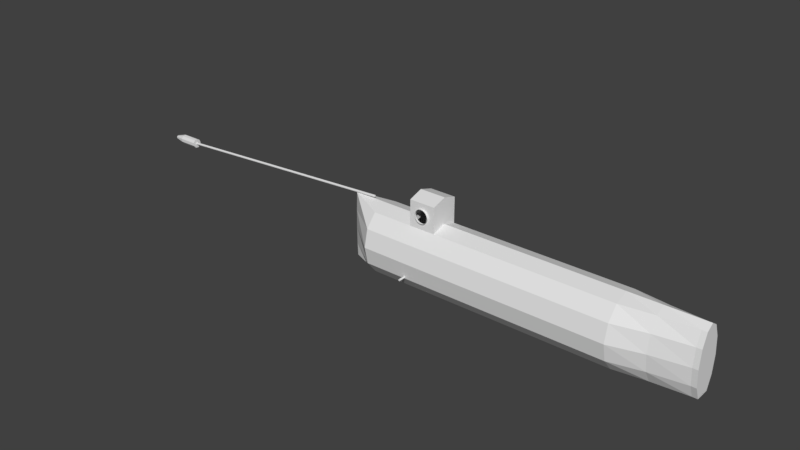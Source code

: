 # Source: hunley.blend  (saved by Blender 2.79.0; exported with 4.5.12 LTS)
import bpy
from mathutils import Matrix  # noqa: F401  (used for matrix-valued properties, if any)

bpy.ops.wm.read_factory_settings(use_empty=True)
scene = bpy.context.scene
scene.name = 'Scene'

# ---- collections
col_collection_1 = bpy.data.collections.new('Collection 1'); scene.collection.children.link(col_collection_1)
col_collection_2 = bpy.data.collections.new('Collection 2'); scene.collection.children.link(col_collection_2)
col_collection_3 = bpy.data.collections.new('Collection 3'); scene.collection.children.link(col_collection_3)
col_collection_4 = bpy.data.collections.new('Collection 4'); scene.collection.children.link(col_collection_4)
col_collection_5 = bpy.data.collections.new('Collection 5'); scene.collection.children.link(col_collection_5)
col_collection_6 = bpy.data.collections.new('Collection 6'); scene.collection.children.link(col_collection_6)
col_collection_6.hide_render = True
col_collection_6.hide_viewport = True

# ---- materials (node trees are filled in below, after node groups)
mat_material = bpy.data.materials.new('Material')
mat_material.alpha_threshold = 0.0
mat_material.use_transparent_shadow = False
mat_material.roughness = 0.5
mat_material.line_color = (0.0, 0.0, 0.0, 1.0)

# ---- material node trees

# ---- world
world_world = bpy.data.worlds.new('World'); scene.world = world_world
world_world.color = (0.05088, 0.05088, 0.05088)
world_world.use_sun_shadow = False
world_world.sun_shadow_jitter_overblur = 0.0
world_world.cycles.sampling_method = 'MANUAL'

# ---- meshes
me_cylinder_020 = bpy.data.meshes.new('Cylinder.020')
me_cylinder_020.from_pydata([(0.0, 1.0, -1.0), (-0.009905, 1.0, 11.45), (0.866, 0.5, -1.0), (0.8561, 0.5, 11.45), (0.866, -0.5, -1.0), (0.8561, -0.5, 11.45), (-8.742e-08, -1.0, -1.0), (-0.009905, -1.0, 11.45), (-0.866, -0.5, -1.0), (-0.8759, -0.5, 11.45), (-0.866, 0.5, -1.0), (-0.8759, 0.5, 11.45), (0.6305, 0.5, 12.43), (-0.01138, 1.0, 13.01), (0.6305, -0.5, 12.43), (-0.01138, -1.0, 13.01), (-0.6533, -0.5, 13.59), (-0.6533, 0.5, 13.59), (7.55, 0.5, 12.55), (6.908, 1.0, 13.13), (7.55, -0.5, 12.55), (6.908, -1.0, 13.13), (6.266, -0.5, 13.71), (6.266, 0.5, 13.71), (6.977, 0.5, 20.66), (6.513, 1.0, 19.93), (6.977, -0.5, 20.66), (6.513, -1.0, 19.93), (6.05, -0.5, 19.2), (6.05, 0.5, 19.2), (1.064, 0.4471, 20.32), (0.4415, 0.9964, 19.76), (0.9792, -0.5493, 20.33), (0.2722, -0.9964, 19.78), (-0.3503, -0.4471, 19.22), (-0.2656, 0.5493, 19.21), (0.8456, 0.4543, 26.01), (0.2646, 1.004, 26.61), (0.852, -0.542, 26.09), (0.2775, -0.9891, 26.78), (-0.3035, -0.4398, 27.38), (-0.3099, 0.5566, 27.29), (6.911, 0.4371, 26.38), (6.201, 0.9865, 26.82), (6.896, -0.5592, 26.46), (6.172, -1.006, 26.99), (5.463, -0.457, 27.43), (5.477, 0.5394, 27.35), (6.537, 0.6393, 34.65), (5.921, 0.8913, 33.91), (6.604, -0.3148, 34.94), (6.057, -1.017, 34.49), (5.441, -0.7649, 33.74), (5.373, 0.1892, 33.45), (1.531, 0.6614, 34.71), (0.7802, 0.9133, 34.1), (1.655, -0.2927, 34.99), (1.028, -0.9948, 34.65), (0.2774, -0.7429, 34.04), (0.1533, 0.2112, 33.77), (1.506, 0.3348, 40.74), (0.9211, 0.8669, 41.35), (1.476, -0.6645, 40.77), (0.8627, -1.132, 41.4), (0.2782, -0.5996, 42.01), (0.3074, 0.3997, 41.99)], [], [(0, 1, 3, 2), (2, 3, 5, 4), (4, 5, 7, 6), (6, 7, 9, 8), (9, 7, 15, 16), (8, 9, 11, 10), (10, 11, 1, 0), (0, 2, 4, 6, 8, 10), (17, 16, 22, 23), (5, 3, 12, 14), (11, 9, 16, 17), (3, 1, 13, 12), (7, 5, 14, 15), (1, 11, 17, 13), (22, 21, 27, 28), (15, 14, 20, 21), (12, 13, 19, 18), (13, 17, 23, 19), (16, 15, 21, 22), (14, 12, 18, 20), (27, 26, 32, 33), (20, 18, 24, 26), (23, 22, 28, 29), (21, 20, 26, 27), (18, 19, 25, 24), (19, 23, 29, 25), (32, 30, 36, 38), (24, 25, 31, 30), (25, 29, 35, 31), (28, 27, 33, 34), (26, 24, 30, 32), (29, 28, 34, 35), (36, 37, 43, 42), (35, 34, 40, 41), (33, 32, 38, 39), (30, 31, 37, 36), (31, 35, 41, 37), (34, 33, 39, 40), (47, 46, 52, 53), (37, 41, 47, 43), (40, 39, 45, 46), (38, 36, 42, 44), (41, 40, 46, 47), (39, 38, 44, 45), (49, 53, 59, 55), (45, 44, 50, 51), (42, 43, 49, 48), (43, 47, 53, 49), (46, 45, 51, 52), (44, 42, 48, 50), (59, 58, 64, 65), (52, 51, 57, 58), (50, 48, 54, 56), (53, 52, 58, 59), (51, 50, 56, 57), (48, 49, 55, 54), (60, 61, 65, 64, 63, 62), (57, 56, 62, 63), (54, 55, 61, 60), (55, 59, 65, 61), (58, 57, 63, 64), (56, 54, 60, 62)])
me_cylinder_020.use_remesh_preserve_volume = False
me_cylinder_020.use_remesh_preserve_attributes = False
me_cylinder_020.use_mirror_vertex_groups = False
me_cylinder_020.update()
me_cylinder_019 = bpy.data.meshes.new('Cylinder.019')
me_cylinder_019.from_pydata([(0.0, 1.0, -1.0), (0.0, 1.0, 1.0), (0.6428, 0.766, -1.0), (0.6428, 0.766, 1.0), (0.9848, 0.1736, -1.0), (0.9848, 0.1736, 1.0), (0.866, -0.5, -1.0), (0.866, -0.5, 1.0), (0.342, -0.9397, -1.0), (0.342, -0.9397, 1.0), (-0.342, -0.9397, -1.0), (-0.342, -0.9397, 1.0), (-0.866, -0.5, -1.0), (-0.866, -0.5, 1.0), (-0.9848, 0.1736, -1.0), (-0.9848, 0.1736, 1.0), (-0.6428, 0.766, -1.0), (-0.6428, 0.766, 1.0)], [], [(0, 1, 3, 2), (2, 3, 5, 4), (4, 5, 7, 6), (6, 7, 9, 8), (8, 9, 11, 10), (10, 11, 13, 12), (12, 13, 15, 14), (3, 1, 17, 15, 13, 11, 9, 7, 5), (14, 15, 17, 16), (16, 17, 1, 0), (0, 2, 4, 6, 8, 10, 12, 14, 16)])
me_cylinder_019.use_remesh_preserve_volume = False
me_cylinder_019.use_remesh_preserve_attributes = False
me_cylinder_019.use_mirror_vertex_groups = False
me_cylinder_019.update()
me_cylinder_018 = bpy.data.meshes.new('Cylinder.018')
me_cylinder_018.from_pydata([(0.0, 1.0, -1.0), (0.0, 1.0, 1.0), (0.342, 0.9397, -1.0), (0.342, 0.9397, 1.0), (0.6428, 0.766, -1.0), (0.6428, 0.766, 1.0), (0.866, 0.5, -1.0), (0.866, 0.5, 1.0), (0.9848, 0.1736, -1.0), (0.9848, 0.1736, 1.0), (0.9848, -0.1736, -1.0), (0.9848, -0.1736, 1.0), (0.866, -0.5, -1.0), (0.866, -0.5, 1.0), (0.6428, -0.766, -1.0), (0.6428, -0.766, 1.0), (0.342, -0.9397, -1.0), (0.342, -0.9397, 1.0), (1.51e-07, -1.0, -1.0), (1.51e-07, -1.0, 1.0), (-0.342, -0.9397, -1.0), (-0.342, -0.9397, 1.0), (-0.6428, -0.766, -1.0), (-0.6428, -0.766, 1.0), (-0.866, -0.5, -1.0), (-0.866, -0.5, 1.0), (-0.9848, -0.1736, -1.0), (-0.9848, -0.1736, 1.0), (-0.9848, 0.1736, -1.0), (-0.9848, 0.1736, 1.0), (-0.866, 0.5, -1.0), (-0.866, 0.5, 1.0), (-0.6428, 0.766, -1.0), (-0.6428, 0.766, 1.0), (-0.342, 0.9397, -1.0), (-0.342, 0.9397, 1.0), (0.411, 1.275, 1.046), (-0.05169, 1.356, 1.046), (0.8178, 1.04, 1.046), (1.12, 0.6801, 1.046), (1.28, 0.2387, 1.046), (1.28, -0.2311, 1.046), (1.12, -0.6726, 1.046), (0.8178, -1.032, 1.046), (0.411, -1.267, 1.046), (-0.05169, -1.349, 1.046), (-0.5143, -1.267, 1.046), (-0.9212, -1.032, 1.046), (-1.223, -0.6726, 1.046), (-1.384, -0.2311, 1.046), (-1.384, 0.2387, 1.046), (-1.223, 0.6801, 1.046), (-0.9212, 1.04, 1.046), (-0.5143, 1.275, 1.046), (0.3357, 1.068, 1.184), (-0.05169, 1.136, 1.184), (0.6764, 0.8715, 1.184), (0.9293, 0.5701, 1.184), (1.064, 0.2005, 1.184), (1.064, -0.1929, 1.184), (0.9293, -0.5626, 1.184), (0.6764, -0.864, 1.184), (0.3357, -1.061, 1.184), (-0.05169, -1.129, 1.184), (-0.4391, -1.061, 1.184), (-0.7798, -0.864, 1.184), (-1.033, -0.5626, 1.184), (-1.167, -0.1929, 1.184), (-1.167, 0.2005, 1.184), (-1.033, 0.5701, 1.184), (-0.7798, 0.8715, 1.184), (-0.4391, 1.068, 1.184), (0.2119, 0.728, 1.184), (-0.05169, 0.7745, 1.184), (0.4437, 0.5942, 1.184), (0.6158, 0.3891, 1.184), (0.7074, 0.1376, 1.184), (0.7074, -0.1301, 1.184), (0.6158, -0.3816, 1.184), (0.4437, -0.5867, 1.184), (0.2119, -0.7205, 1.184), (-0.05169, -0.767, 1.184), (-0.3153, -0.7205, 1.184), (-0.5471, -0.5867, 1.184), (-0.7192, -0.3816, 1.184), (-0.8107, -0.1301, 1.184), (-0.8107, 0.1376, 1.184), (-0.7192, 0.3891, 1.184), (-0.5471, 0.5942, 1.184), (-0.3153, 0.728, 1.184), (0.2119, 0.728, 1.125), (-0.05169, 0.7745, 1.125), (0.4437, 0.5942, 1.125), (0.6158, 0.3891, 1.125), (0.7074, 0.1376, 1.125), (0.7074, -0.1301, 1.125), (0.6158, -0.3816, 1.125), (0.4437, -0.5867, 1.125), (0.2119, -0.7205, 1.125), (-0.05169, -0.767, 1.125), (-0.3153, -0.7205, 1.125), (-0.5471, -0.5867, 1.125), (-0.7192, -0.3816, 1.125), (-0.8107, -0.1301, 1.125), (-0.8107, 0.1376, 1.125), (-0.7192, 0.3891, 1.125), (-0.5471, 0.5942, 1.125), (-0.3153, 0.728, 1.125)], [], [(0, 1, 3, 2), (2, 3, 5, 4), (4, 5, 7, 6), (6, 7, 9, 8), (8, 9, 11, 10), (10, 11, 13, 12), (12, 13, 15, 14), (14, 15, 17, 16), (16, 17, 19, 18), (18, 19, 21, 20), (20, 21, 23, 22), (22, 23, 25, 24), (24, 25, 27, 26), (26, 27, 29, 28), (28, 29, 31, 30), (30, 31, 33, 32), (13, 11, 41, 42), (32, 33, 35, 34), (34, 35, 1, 0), (0, 2, 4, 6, 8, 10, 12, 14, 16, 18, 20, 22, 24, 26, 28, 30, 32, 34), (51, 50, 68, 69), (23, 21, 46, 47), (33, 31, 51, 52), (9, 7, 39, 40), (19, 17, 44, 45), (29, 27, 49, 50), (5, 3, 36, 38), (15, 13, 42, 43), (25, 23, 47, 48), (35, 33, 52, 53), (11, 9, 40, 41), (21, 19, 45, 46), (31, 29, 50, 51), (7, 5, 38, 39), (17, 15, 43, 44), (3, 1, 37, 36), (27, 25, 48, 49), (1, 35, 53, 37), (70, 69, 87, 88), (44, 43, 61, 62), (36, 37, 55, 54), (52, 51, 69, 70), (45, 44, 62, 63), (38, 36, 54, 56), (53, 52, 70, 71), (46, 45, 63, 64), (39, 38, 56, 57), (37, 53, 71, 55), (47, 46, 64, 65), (40, 39, 57, 58), (48, 47, 65, 66), (41, 40, 58, 59), (49, 48, 66, 67), (42, 41, 59, 60), (50, 49, 67, 68), (43, 42, 60, 61), (89, 88, 106, 107), (63, 62, 80, 81), (56, 54, 72, 74), (71, 70, 88, 89), (64, 63, 81, 82), (57, 56, 74, 75), (55, 71, 89, 73), (65, 64, 82, 83), (58, 57, 75, 76), (66, 65, 83, 84), (59, 58, 76, 77), (67, 66, 84, 85), (60, 59, 77, 78), (68, 67, 85, 86), (61, 60, 78, 79), (69, 68, 86, 87), (62, 61, 79, 80), (54, 55, 73, 72), (90, 91, 107, 106, 105, 104, 103, 102, 101, 100, 99, 98, 97, 96, 95, 94, 93, 92), (82, 81, 99, 100), (75, 74, 92, 93), (73, 89, 107, 91), (83, 82, 100, 101), (76, 75, 93, 94), (84, 83, 101, 102), (77, 76, 94, 95), (85, 84, 102, 103), (78, 77, 95, 96), (86, 85, 103, 104), (79, 78, 96, 97), (87, 86, 104, 105), (80, 79, 97, 98), (72, 73, 91, 90), (88, 87, 105, 106), (81, 80, 98, 99), (74, 72, 90, 92)])
me_cylinder_018.use_remesh_preserve_volume = False
me_cylinder_018.use_remesh_preserve_attributes = False
me_cylinder_018.use_mirror_vertex_groups = False
me_cylinder_018.update()
me_cube_002 = bpy.data.meshes.new('Cube.002')
me_cube_002.from_pydata([(-1.0, -1.0, -1.0), (-1.0, -1.0, 1.0), (-1.0, 1.0, -1.0), (-1.0, 1.0, 1.0), (1.0, -1.0, -1.0), (1.0, -1.0, 1.0), (1.0, 1.0, -1.0), (1.0, 1.0, 1.0)], [], [(0, 1, 3, 2), (2, 3, 7, 6), (6, 7, 5, 4), (4, 5, 1, 0), (2, 6, 4, 0), (7, 3, 1, 5)])
me_cube_002.use_remesh_preserve_volume = False
me_cube_002.use_remesh_preserve_attributes = False
me_cube_002.use_mirror_vertex_groups = False
me_cube_002.update()
me_cylinder_016 = bpy.data.meshes.new('Cylinder.016')
me_cylinder_016.from_pydata([(0.0, 1.0, -1.0), (0.0, 1.0, 1.0), (0.6428, 0.766, -1.0), (0.6428, 0.766, 1.0), (0.9848, 0.1736, -1.0), (0.9848, 0.1736, 1.0), (0.866, -0.5, -1.0), (0.866, -0.5, 1.0), (0.342, -0.9397, -1.0), (0.342, -0.9397, 1.0), (-0.342, -0.9397, -1.0), (-0.342, -0.9397, 1.0), (-0.866, -0.5, -1.0), (-0.866, -0.5, 1.0), (-0.9848, 0.1736, -1.0), (-0.9848, 0.1736, 1.0), (-0.6428, 0.766, -1.0), (-0.6428, 0.766, 1.0), (-8.154e-05, 1.0, -3.586), (0.6427, 0.766, -3.586), (0.9847, 0.1737, -3.586), (0.8659, -0.5, -3.586), (0.3419, -0.9397, -3.586), (-0.3421, -0.9397, -3.586), (-0.8661, -0.5, -3.586), (-0.9849, 0.1737, -3.586), (-0.6429, 0.766, -3.586), (-8.136e-05, 3.978, -3.586), (2.557, 3.048, -3.586), (3.918, 0.6908, -3.586), (3.445, -1.989, -3.586), (1.361, -3.738, -3.586), (-1.361, -3.738, -3.586), (-3.445, -1.989, -3.586), (-3.918, 0.6908, -3.586), (-2.557, 3.048, -3.586), (0.03624, 5.533, -3.98), (2.593, 4.602, -3.98), (3.954, 2.245, -3.98), (3.482, -0.4347, -3.98), (1.397, -2.184, -3.98), (-1.324, -2.184, -3.98), (-3.409, -0.4347, -3.98), (-3.882, 2.245, -3.98), (-2.521, 4.602, -3.98), (0.03622, 3.155, -4.187), (1.065, 2.78, -4.187), (1.612, 1.832, -4.187), (1.422, 0.7544, -4.187), (0.5835, 0.05088, -4.187), (-0.511, 0.05088, -4.187), (-1.349, 0.7544, -4.187), (-1.54, 1.832, -4.187), (-0.9923, 2.78, -4.187)], [], [(0, 1, 3, 2), (2, 3, 5, 4), (4, 5, 7, 6), (6, 7, 9, 8), (8, 9, 11, 10), (10, 11, 13, 12), (12, 13, 15, 14), (3, 1, 17, 15, 13, 11, 9, 7, 5), (14, 15, 17, 16), (16, 17, 1, 0), (10, 12, 24, 23), (24, 25, 34, 33), (8, 10, 23, 22), (6, 8, 22, 21), (0, 2, 19, 18), (4, 6, 21, 20), (2, 4, 20, 19), (16, 0, 18, 26), (14, 16, 26, 25), (12, 14, 25, 24), (32, 33, 42, 41), (21, 22, 31, 30), (18, 19, 28, 27), (25, 26, 35, 34), (22, 23, 32, 31), (19, 20, 29, 28), (26, 18, 27, 35), (23, 24, 33, 32), (20, 21, 30, 29), (40, 41, 50, 49), (29, 30, 39, 38), (33, 34, 43, 42), (30, 31, 40, 39), (27, 28, 37, 36), (34, 35, 44, 43), (31, 32, 41, 40), (28, 29, 38, 37), (35, 27, 36, 44), (45, 46, 47, 48, 49, 50, 51, 52, 53), (37, 38, 47, 46), (44, 36, 45, 53), (41, 42, 51, 50), (38, 39, 48, 47), (42, 43, 52, 51), (39, 40, 49, 48), (36, 37, 46, 45), (43, 44, 53, 52)])
me_cylinder_016.use_remesh_preserve_volume = False
me_cylinder_016.use_remesh_preserve_attributes = False
me_cylinder_016.use_mirror_vertex_groups = False
me_cylinder_016.update()
me_cylinder_007 = bpy.data.meshes.new('Cylinder.007')
me_cylinder_007.from_pydata([(0.0, 1.0, -1.0), (0.0, 1.0, 13.67), (0.5, 0.866, -1.0), (0.5, 0.866, 13.67), (0.866, 0.5, -1.0), (0.866, 0.5, 13.67), (1.0, -4.371e-08, -1.0), (1.0, -4.371e-08, 13.67), (0.866, -0.5, -1.0), (0.866, -0.5, 13.67), (0.5, -0.866, -1.0), (0.5, -0.866, 13.67), (1.51e-07, -1.0, -1.0), (1.51e-07, -1.0, 13.67), (-0.5, -0.866, -1.0), (-0.5, -0.866, 13.67), (-0.866, -0.5, -1.0), (-0.866, -0.5, 13.67), (-1.0, -4.649e-07, -1.0), (-1.0, -4.649e-07, 13.67), (-0.866, 0.5, -1.0), (-0.866, 0.5, 13.67), (-0.5, 0.866, -1.0), (-0.5, 0.866, 13.67), (0.3505, 0.6071, 14.01), (-5.385e-09, 0.701, 14.01), (0.6071, 0.3505, 14.01), (0.701, -7.343e-08, 14.01), (0.6071, -0.3505, 14.01), (0.3505, -0.6071, 14.01), (1.005e-07, -0.701, 14.01), (-0.3505, -0.6071, 14.01), (-0.6071, -0.3505, 14.01), (-0.701, -3.687e-07, 14.01), (-0.6071, 0.3505, 14.01), (-0.3505, 0.6071, 14.01), (0.3505, 0.6071, 26.98), (-4.315e-06, 0.701, 26.98), (0.6071, 0.3505, 26.98), (0.701, -7.343e-08, 26.98), (0.6071, -0.3505, 26.98), (0.3505, -0.6071, 26.98), (-4.209e-06, -0.701, 26.98), (-0.3505, -0.6071, 26.98), (-0.6071, -0.3505, 26.98), (-0.701, -3.687e-07, 26.98), (-0.6071, 0.3505, 26.98), (-0.3505, 0.6071, 26.98)], [], [(0, 1, 3, 2), (2, 3, 5, 4), (4, 5, 7, 6), (6, 7, 9, 8), (8, 9, 11, 10), (10, 11, 13, 12), (12, 13, 15, 14), (14, 15, 17, 16), (16, 17, 19, 18), (18, 19, 21, 20), (19, 17, 32, 33), (20, 21, 23, 22), (22, 23, 1, 0), (0, 2, 4, 6, 8, 10, 12, 14, 16, 18, 20, 22), (32, 31, 43, 44), (17, 15, 31, 32), (15, 13, 30, 31), (13, 11, 29, 30), (11, 9, 28, 29), (9, 7, 27, 28), (1, 23, 35, 25), (3, 1, 25, 24), (7, 5, 26, 27), (23, 21, 34, 35), (5, 3, 24, 26), (21, 19, 33, 34), (36, 37, 47, 46, 45, 44, 43, 42, 41, 40, 39, 38), (29, 28, 40, 41), (25, 35, 47, 37), (26, 24, 36, 38), (33, 32, 44, 45), (30, 29, 41, 42), (27, 26, 38, 39), (34, 33, 45, 46), (31, 30, 42, 43), (28, 27, 39, 40), (35, 34, 46, 47), (24, 25, 37, 36)])
me_cylinder_007.use_remesh_preserve_volume = False
me_cylinder_007.use_remesh_preserve_attributes = False
me_cylinder_007.use_mirror_vertex_groups = False
me_cylinder_007.update()
me_cylinder_006 = bpy.data.meshes.new('Cylinder.006')
me_cylinder_006.from_pydata([(0.0, 1.0, -1.0), (0.0, 1.0, 1.0), (0.5, 0.866, -1.0), (0.5, 0.866, 1.0), (0.866, 0.5, -1.0), (0.866, 0.5, 1.0), (1.0, -4.371e-08, -1.0), (1.0, -4.371e-08, 1.0), (0.866, -0.5, -1.0), (0.866, -0.5, 1.0), (0.5, -0.866, -1.0), (0.5, -0.866, 1.0), (1.51e-07, -1.0, -1.0), (1.51e-07, -1.0, 1.0), (-0.5, -0.866, -1.0), (-0.5, -0.866, 1.0), (-0.866, -0.5, -1.0), (-0.866, -0.5, 1.0), (-1.0, -4.649e-07, -1.0), (-1.0, -4.649e-07, 1.0), (-0.866, 0.5, -1.0), (-0.866, 0.5, 1.0), (-0.5, 0.866, -1.0), (-0.5, 0.866, 1.0)], [], [(0, 1, 3, 2), (2, 3, 5, 4), (4, 5, 7, 6), (6, 7, 9, 8), (8, 9, 11, 10), (10, 11, 13, 12), (12, 13, 15, 14), (14, 15, 17, 16), (16, 17, 19, 18), (18, 19, 21, 20), (3, 1, 23, 21, 19, 17, 15, 13, 11, 9, 7, 5), (20, 21, 23, 22), (22, 23, 1, 0), (0, 2, 4, 6, 8, 10, 12, 14, 16, 18, 20, 22)])
me_cylinder_006.use_remesh_preserve_volume = False
me_cylinder_006.use_remesh_preserve_attributes = False
me_cylinder_006.use_mirror_vertex_groups = False
me_cylinder_006.update()
me_cylinder_004 = bpy.data.meshes.new('Cylinder.004')
me_cylinder_004.from_pydata([(0.0, 1.0, -1.0), (0.0, 1.0, 1.077), (0.5, 0.866, -1.0), (0.5, 0.866, 1.077), (0.866, 0.5, -1.0), (0.866, 0.5, 1.077), (1.0, -4.371e-08, -1.0), (1.0, -4.371e-08, 1.077), (0.866, -0.5, -1.0), (0.866, -0.5, 1.077), (0.5, -0.866, -1.0), (0.5, -0.866, 1.077), (1.51e-07, -1.0, -1.0), (1.51e-07, -1.0, 1.077), (-0.5, -0.866, -1.0), (-0.5, -0.866, 1.077), (-0.866, -0.5, -1.0), (-0.866, -0.5, 1.077), (-1.0, -4.649e-07, -1.0), (-1.0, -4.649e-07, 1.077), (-0.866, 0.5, -1.0), (-0.866, 0.5, 1.077), (-0.5, 0.866, -1.0), (-0.5, 0.866, 1.077), (0.5, 0.866, 1.197), (1.449e-06, 1.0, 1.197), (0.866, 0.5, 1.197), (1.0, -4.371e-08, 1.197), (0.866, -0.5, 1.197), (0.5, -0.866, 1.197), (1.6e-06, -1.0, 1.197), (-0.5, -0.866, 1.197), (-0.866, -0.5, 1.197), (-1.0, -4.649e-07, 1.197), (-0.866, 0.5, 1.197), (-0.5, 0.866, 1.197), (1.6e-06, -3.918, 1.077), (0.5, -3.917, 1.077), (-0.5, -3.917, 1.077), (3.049e-06, -3.918, 1.197), (0.5, -3.917, 1.197), (-0.5, -3.917, 1.197), (0.5, 3.911, 1.077), (-1.449e-06, 3.899, 1.077), (-0.5, 3.911, 1.077), (0.5, 3.911, 1.197), (0.0, 3.899, 1.197), (-0.5, 3.911, 1.197)], [], [(0, 1, 3, 2), (2, 3, 5, 4), (4, 5, 7, 6), (6, 7, 9, 8), (8, 9, 11, 10), (10, 11, 13, 12), (12, 13, 15, 14), (14, 15, 17, 16), (16, 17, 19, 18), (18, 19, 21, 20), (19, 17, 32, 33), (20, 21, 23, 22), (22, 23, 1, 0), (0, 2, 4, 6, 8, 10, 12, 14, 16, 18, 20, 22), (24, 25, 35, 34, 33, 32, 31, 30, 29, 28, 27, 26), (17, 15, 31, 32), (30, 31, 41, 39), (15, 13, 36, 38), (11, 9, 28, 29), (9, 7, 27, 28), (1, 23, 44, 43), (24, 3, 42, 45), (7, 5, 26, 27), (23, 21, 34, 35), (5, 3, 24, 26), (21, 19, 33, 34), (38, 36, 39, 41), (36, 37, 40, 39), (11, 29, 40, 37), (29, 30, 39, 40), (31, 15, 38, 41), (13, 11, 37, 36), (43, 44, 47, 46), (42, 43, 46, 45), (23, 35, 47, 44), (25, 24, 45, 46), (35, 25, 46, 47), (3, 1, 43, 42)])
me_cylinder_004.use_remesh_preserve_volume = False
me_cylinder_004.use_remesh_preserve_attributes = False
me_cylinder_004.use_mirror_vertex_groups = False
me_cylinder_004.update()
me_cylinder_001 = bpy.data.meshes.new('Cylinder.001')
me_cylinder_001.from_pydata([(0.0, 1.0, -1.0), (0.0, 1.0, 1.0), (0.5, 0.866, -1.0), (0.5, 0.866, 1.0), (0.866, 0.5, -1.0), (0.866, 0.5, 1.0), (1.0, -4.371e-08, -1.0), (1.0, -4.371e-08, 1.0), (0.866, -0.5, -1.0), (0.866, -0.5, 1.0), (0.5, -0.866, -1.0), (0.5, -0.866, 1.0), (1.51e-07, -1.0, -1.0), (1.51e-07, -1.0, 1.0), (-0.5, -0.866, -1.0), (-0.5, -0.866, 1.0), (-0.866, -0.5, -1.0), (-0.866, -0.5, 1.0), (-1.0, -4.649e-07, -1.0), (-1.0, -4.649e-07, 1.0), (-0.866, 0.5, -1.0), (-0.866, 0.5, 1.0), (-0.5, 0.866, -1.0), (-0.5, 0.866, 1.0)], [], [(0, 1, 3, 2), (2, 3, 5, 4), (4, 5, 7, 6), (6, 7, 9, 8), (8, 9, 11, 10), (10, 11, 13, 12), (12, 13, 15, 14), (14, 15, 17, 16), (16, 17, 19, 18), (18, 19, 21, 20), (3, 1, 23, 21, 19, 17, 15, 13, 11, 9, 7, 5), (20, 21, 23, 22), (22, 23, 1, 0), (0, 2, 4, 6, 8, 10, 12, 14, 16, 18, 20, 22)])
me_cylinder_001.use_remesh_preserve_volume = False
me_cylinder_001.use_remesh_preserve_attributes = False
me_cylinder_001.use_mirror_vertex_groups = False
me_cylinder_001.update()
me_cylinder = bpy.data.meshes.new('Cylinder')
me_cylinder.from_pydata([(0.1466, 0.9476, 34.7), (0.1466, 0.9476, 36.7), (0.5, 0.866, -1.0), (0.6466, 0.8137, 36.7), (0.866, 0.5, -1.0), (1.013, 0.4476, 36.7), (1.0, -4.371e-08, -1.0), (1.147, -0.05235, 36.7), (0.866, -0.5, -1.0), (1.013, -0.5524, 36.7), (0.5, -0.866, -1.0), (0.6466, -0.9184, 36.7), (1.51e-07, -1.0, -1.0), (0.1466, -1.052, 36.7), (-0.5, -0.866, -1.0), (-0.3534, -0.9184, 36.7), (-0.866, -0.5, -1.0), (-0.7194, -0.5524, 36.7), (-1.0, -4.649e-07, -1.0), (-0.8534, -0.05235, 36.7), (-0.7194, 0.4476, 34.7), (-0.7194, 0.4476, 36.7), (-0.3534, 0.8137, 34.7), (-0.3534, 0.8137, 36.7)], [], [(0, 1, 3, 2), (2, 3, 5, 4), (4, 5, 7, 6), (6, 7, 9, 8), (8, 9, 11, 10), (10, 11, 13, 12), (12, 13, 15, 14), (14, 15, 17, 16), (16, 17, 19, 18), (18, 19, 21, 20), (3, 1, 23, 21, 19, 17, 15, 13, 11, 9, 7, 5), (20, 21, 23, 22), (22, 23, 1, 0), (0, 2, 4, 6, 8, 10, 12, 14, 16, 18, 20, 22)])
me_cylinder.use_remesh_preserve_volume = False
me_cylinder.use_remesh_preserve_attributes = False
me_cylinder.use_mirror_vertex_groups = False
me_cylinder.update()
me_cube = bpy.data.meshes.new('Cube')
me_cube.from_pydata([(1.275, 0.9846, -0.8116), (1.275, -1.015, -0.8116), (-0.7255, -1.015, -0.8116), (-0.7255, 0.9846, -0.8116), (1.275, 0.9846, 1.188), (1.275, -1.015, 1.188), (-0.7255, -1.015, 1.188), (-0.7255, 0.9846, 1.188), (1.275, 2.113, -0.8116), (-0.7255, 2.113, -0.8116), (1.275, 2.113, 0.107), (-0.7255, 2.113, 0.107), (1.289, -2.13, -0.8116), (-0.7255, -2.13, -0.8116), (1.289, -2.13, 0.1334), (-0.7255, -2.13, 0.1334)], [], [(0, 1, 2, 3), (4, 7, 6, 5), (0, 4, 5, 1), (2, 1, 12, 13), (2, 6, 7, 3), (7, 4, 10, 11), (10, 8, 9, 11), (3, 7, 11, 9), (0, 3, 9, 8), (4, 0, 8, 10), (12, 14, 15, 13), (5, 6, 15, 14), (6, 2, 13, 15), (1, 5, 14, 12)])
me_cube.materials.append(mat_material)
me_cube.use_remesh_preserve_volume = False
me_cube.use_remesh_preserve_attributes = False
me_cube.use_mirror_vertex_groups = False
me_cube.update()
me_cylinder_002 = bpy.data.meshes.new('Cylinder.002')
me_cylinder_002.from_pydata([(0.0, 1.0, -1.0), (0.0, 1.0, 1.0), (0.5, 0.866, -1.0), (0.5, 0.866, 1.0), (0.866, 0.5, -1.0), (0.866, 0.5, 1.0), (1.0, -4.371e-08, -1.0), (1.0, -4.371e-08, 1.0), (0.866, -0.5, -1.0), (0.866, -0.5, 1.0), (0.5, -0.866, -1.0), (0.5, -0.866, 1.0), (1.51e-07, -1.0, -1.0), (1.51e-07, -1.0, 1.0), (-0.5, -0.866, -1.0), (-0.5, -0.866, 1.0), (-0.866, -0.5, -1.0), (-0.866, -0.5, 1.0), (-1.0, -4.649e-07, -1.0), (-1.0, -4.649e-07, 1.0), (-0.866, 0.5, -1.0), (-0.866, 0.5, 1.0), (-0.5, 0.866, -1.0), (-0.5, 0.866, 1.0), (0.8327, 1.199, -1.0), (0.8327, 1.199, 1.0), (1.199, 0.8327, 1.0), (1.199, 0.8327, -1.0), (1.455, -0.1218, -1.0), (1.455, -0.1218, 1.0), (1.321, -0.6218, 1.0), (1.321, -0.6218, -1.0), (0.6218, -1.321, -1.0), (0.6218, -1.321, 1.0), (0.1218, -1.455, 1.0), (0.1218, -1.455, -1.0), (-0.8327, -1.199, -1.0), (-0.8327, -1.199, 1.0), (-1.199, -0.8327, 1.0), (-1.199, -0.8327, -1.0), (-1.455, 0.1218, -1.0), (-1.455, 0.1218, 1.0), (-1.321, 0.6218, 1.0), (-1.321, 0.6218, -1.0), (-0.6218, 1.321, -1.0), (-0.6218, 1.321, 1.0), (-0.1218, 1.455, 1.0), (-0.1218, 1.455, -1.0)], [], [(0, 1, 3, 2), (4, 5, 7, 6), (8, 9, 11, 10), (12, 13, 15, 14), (16, 17, 19, 18), (3, 1, 23, 21, 19, 17, 15, 13, 11, 9, 7, 5), (20, 21, 23, 22), (0, 2, 4, 6, 8, 10, 12, 14, 16, 18, 20, 22), (24, 25, 26, 27), (3, 25, 24, 2), (5, 26, 25, 3), (4, 27, 26, 5), (2, 24, 27, 4), (28, 29, 30, 31), (7, 29, 28, 6), (9, 30, 29, 7), (8, 31, 30, 9), (6, 28, 31, 8), (32, 33, 34, 35), (11, 33, 32, 10), (13, 34, 33, 11), (12, 35, 34, 13), (10, 32, 35, 12), (36, 37, 38, 39), (15, 37, 36, 14), (17, 38, 37, 15), (16, 39, 38, 17), (14, 36, 39, 16), (40, 41, 42, 43), (19, 41, 40, 18), (21, 42, 41, 19), (20, 43, 42, 21), (18, 40, 43, 20), (44, 45, 46, 47), (23, 45, 44, 22), (1, 46, 45, 23), (0, 47, 46, 1), (22, 44, 47, 0)])
me_cylinder_002.use_remesh_preserve_volume = False
me_cylinder_002.use_remesh_preserve_attributes = False
me_cylinder_002.use_mirror_vertex_groups = False
me_cylinder_002.update()
me_cylinder_003 = bpy.data.meshes.new('Cylinder.003')
me_cylinder_003.from_pydata([(0.0, 1.0, -1.0), (0.0, 1.0, 1.0), (0.5, 0.866, -1.0), (0.5, 0.866, 1.0), (0.866, 0.5, -1.0), (0.866, 0.5, 1.0), (1.0, -4.371e-08, -1.0), (1.0, -4.371e-08, 1.0), (0.866, -0.5, -1.0), (0.866, -0.5, 1.0), (0.5, -0.866, -1.0), (0.5, -0.866, 1.0), (1.51e-07, -1.0, -1.0), (1.51e-07, -1.0, 1.0), (-0.5, -0.866, -1.0), (-0.5, -0.866, 1.0), (-0.866, -0.5, -1.0), (-0.866, -0.5, 1.0), (-1.0, -4.649e-07, -1.0), (-1.0, -4.649e-07, 1.0), (-0.866, 0.5, -1.0), (-0.866, 0.5, 1.0), (-0.5, 0.866, -1.0), (-0.5, 0.866, 1.0)], [], [(0, 1, 3, 2), (2, 3, 5, 4), (4, 5, 7, 6), (6, 7, 9, 8), (8, 9, 11, 10), (10, 11, 13, 12), (12, 13, 15, 14), (14, 15, 17, 16), (16, 17, 19, 18), (18, 19, 21, 20), (3, 1, 23, 21, 19, 17, 15, 13, 11, 9, 7, 5), (20, 21, 23, 22), (22, 23, 1, 0), (0, 2, 4, 6, 8, 10, 12, 14, 16, 18, 20, 22)])
me_cylinder_003.use_remesh_preserve_volume = False
me_cylinder_003.use_remesh_preserve_attributes = False
me_cylinder_003.use_mirror_vertex_groups = False
me_cylinder_003.update()
me_cylinder_005 = bpy.data.meshes.new('Cylinder.005')
me_cylinder_005.from_pydata([(0.0, 1.0, -1.0), (0.0, 1.0, 1.0), (0.5, 0.866, -1.0), (0.5, 0.866, 1.0), (0.866, 0.5, -1.0), (0.866, 0.5, 1.0), (1.0, -4.371e-08, -1.0), (1.0, -4.371e-08, 1.0), (0.866, -0.5, -1.0), (0.866, -0.5, 1.0), (0.5, -0.866, -1.0), (0.5, -0.866, 1.0), (1.51e-07, -1.0, -1.0), (1.51e-07, -1.0, 1.0), (-0.5, -0.866, -1.0), (-0.5, -0.866, 1.0), (-0.866, -0.5, -1.0), (-0.866, -0.5, 1.0), (-1.0, -4.649e-07, -1.0), (-1.0, -4.649e-07, 1.0), (-0.866, 0.5, -1.0), (-0.866, 0.5, 1.0), (-0.5, 0.866, -1.0), (-0.5, 0.866, 1.0), (-7.501e-09, 0.2449, -1.0), (0.1225, 0.2121, -1.0), (0.2121, 0.1225, -1.0), (0.2449, -1.157e-07, -1.0), (0.2121, -0.1225, -1.0), (0.1225, -0.2121, -1.0), (2.948e-08, -0.2449, -1.0), (-0.1225, -0.2121, -1.0), (-0.2121, -0.1225, -1.0), (-0.2449, -2.189e-07, -1.0), (-0.2121, 0.1225, -1.0), (-0.1225, 0.2121, -1.0), (0.006238, 0.2488, -4.619), (0.1287, 0.216, -4.619), (0.2183, 0.1264, -4.619), (0.2512, 0.003914, -4.619), (0.2183, -0.1185, -4.619), (0.1287, -0.2082, -4.619), (0.006238, -0.241, -4.619), (-0.1162, -0.2082, -4.619), (-0.2059, -0.1185, -4.619), (-0.2387, 0.003914, -4.619), (-0.2059, 0.1264, -4.619), (-0.1162, 0.216, -4.619), (-0.001323, 0.1444, -6.905), (0.1237, 0.1336, -6.813), (0.2215, 0.08184, -6.505), (0.266, 0.00287, -6.062), (0.2453, -0.08211, -5.604), (0.1648, -0.1503, -5.253), (0.04617, -0.1835, -5.103), (-0.07881, -0.1727, -5.194), (-0.1767, -0.1209, -5.503), (-0.2212, -0.04196, -5.945), (-0.2004, 0.04302, -6.404), (-0.1199, 0.1112, -6.755), (0.01706, -2.467, -7.335), (0.1423, -2.459, -7.246), (0.2425, -2.461, -6.858), (0.2908, -2.473, -6.275), (0.2742, -2.491, -5.654), (0.1972, -2.51, -5.16), (0.08042, -2.526, -4.927), (-0.04483, -2.534, -5.016), (-0.145, -2.532, -5.404), (-0.1933, -2.521, -5.987), (-0.1767, -2.503, -6.608), (-0.09971, -2.483, -7.102), (0.07856, -2.556, -7.42), (0.1994, -2.594, -7.379), (0.2861, -2.676, -7.171), (0.3156, -2.782, -6.851), (0.2798, -2.882, -6.505), (0.1885, -2.949, -6.225), (0.06598, -2.967, -6.087), (-0.05482, -2.929, -6.127), (-0.1416, -2.847, -6.335), (-0.171, -2.741, -6.655), (-0.1353, -2.641, -7.002), (-0.04393, -2.574, -7.281), (0.07903, -2.527, -10.0), (0.1783, -2.575, -10.01), (0.2403, -2.666, -10.01), (0.2485, -2.776, -10.0), (0.2006, -2.875, -9.986), (0.1094, -2.937, -9.965), (-0.0004883, -2.945, -9.947), (-0.09977, -2.897, -9.935), (-0.1618, -2.806, -9.934), (-0.17, -2.696, -9.944), (-0.122, -2.597, -9.961), (-0.03091, -2.535, -9.982), (0.09019, -2.468, -10.01), (0.2173, -2.53, -10.02), (0.2968, -2.646, -10.02), (0.3072, -2.787, -10.01), (0.2459, -2.914, -9.989), (0.1292, -2.994, -9.963), (-0.01165, -3.004, -9.939), (-0.1388, -2.943, -9.925), (-0.2183, -2.826, -9.924), (-0.2287, -2.685, -9.936), (-0.1673, -2.558, -9.958), (-0.05061, -2.479, -9.984), (0.05019, -2.434, -16.0), (0.1773, -2.495, -16.02), (0.2568, -2.612, -16.02), (0.2672, -2.753, -16.01), (0.2059, -2.88, -15.99), (0.08915, -2.959, -15.96), (-0.05165, -2.97, -15.94), (-0.1788, -2.908, -15.92), (-0.2583, -2.791, -15.92), (-0.2687, -2.65, -15.93), (-0.2073, -2.523, -15.95), (-0.09061, -2.444, -15.98)], [], [(0, 1, 3, 2), (2, 3, 5, 4), (4, 5, 7, 6), (6, 7, 9, 8), (8, 9, 11, 10), (10, 11, 13, 12), (12, 13, 15, 14), (14, 15, 17, 16), (16, 17, 19, 18), (18, 19, 21, 20), (3, 1, 23, 21, 19, 17, 15, 13, 11, 9, 7, 5), (20, 21, 23, 22), (22, 23, 1, 0), (10, 12, 30, 29), (31, 32, 44, 43), (8, 10, 29, 28), (6, 8, 28, 27), (22, 0, 24, 35), (0, 2, 25, 24), (4, 6, 27, 26), (20, 22, 35, 34), (2, 4, 26, 25), (18, 20, 34, 33), (16, 18, 33, 32), (14, 16, 32, 31), (12, 14, 31, 30), (36, 37, 49, 48), (28, 29, 41, 40), (35, 24, 36, 47), (25, 26, 38, 37), (32, 33, 45, 44), (29, 30, 42, 41), (26, 27, 39, 38), (33, 34, 46, 45), (30, 31, 43, 42), (27, 28, 40, 39), (34, 35, 47, 46), (24, 25, 37, 36), (58, 59, 71, 70), (43, 44, 56, 55), (40, 41, 53, 52), (47, 36, 48, 59), (37, 38, 50, 49), (44, 45, 57, 56), (41, 42, 54, 53), (38, 39, 51, 50), (45, 46, 58, 57), (42, 43, 55, 54), (39, 40, 52, 51), (46, 47, 59, 58), (63, 64, 76, 75), (48, 49, 61, 60), (55, 56, 68, 67), (52, 53, 65, 64), (59, 48, 60, 71), (49, 50, 62, 61), (56, 57, 69, 68), (53, 54, 66, 65), (50, 51, 63, 62), (57, 58, 70, 69), (54, 55, 67, 66), (51, 52, 64, 63), (75, 76, 88, 87), (70, 71, 83, 82), (60, 61, 73, 72), (67, 68, 80, 79), (64, 65, 77, 76), (71, 60, 72, 83), (61, 62, 74, 73), (68, 69, 81, 80), (65, 66, 78, 77), (62, 63, 75, 74), (69, 70, 82, 81), (66, 67, 79, 78), (90, 91, 103, 102), (82, 83, 95, 94), (72, 73, 85, 84), (79, 80, 92, 91), (76, 77, 89, 88), (83, 72, 84, 95), (73, 74, 86, 85), (80, 81, 93, 92), (77, 78, 90, 89), (74, 75, 87, 86), (81, 82, 94, 93), (78, 79, 91, 90), (102, 103, 115, 114), (87, 88, 100, 99), (94, 95, 107, 106), (84, 85, 97, 96), (91, 92, 104, 103), (88, 89, 101, 100), (95, 84, 96, 107), (85, 86, 98, 97), (92, 93, 105, 104), (89, 90, 102, 101), (86, 87, 99, 98), (93, 94, 106, 105), (108, 109, 110, 111, 112, 113, 114, 115, 116, 117, 118, 119), (99, 100, 112, 111), (106, 107, 119, 118), (96, 97, 109, 108), (103, 104, 116, 115), (100, 101, 113, 112), (107, 96, 108, 119), (97, 98, 110, 109), (104, 105, 117, 116), (101, 102, 114, 113), (98, 99, 111, 110), (105, 106, 118, 117)])
me_cylinder_005.use_remesh_preserve_volume = False
me_cylinder_005.use_remesh_preserve_attributes = False
me_cylinder_005.use_mirror_vertex_groups = False
me_cylinder_005.update()
me_cube_001 = bpy.data.meshes.new('Cube.001')
me_cube_001.from_pydata([(-1.0, -1.0, -1.0), (-1.0, -1.0, 1.0), (-1.0, 1.0, -1.0), (-1.0, 1.0, 1.0), (15.87, -1.0, -1.0), (15.87, -1.0, 1.0), (15.87, 1.0, -1.0), (15.87, 1.0, 1.0), (-1.0, -1.792, 1.0), (-1.0, 1.792, 1.0), (15.87, 1.792, 1.0), (15.87, -1.792, 1.0), (-1.0, -1.792, 1.482), (-1.0, 1.792, 1.482), (15.87, 1.792, 1.482), (15.87, -1.792, 1.482), (91.31, 1.0, 1.0), (91.31, 1.0, -1.0), (91.31, -1.0, -1.0), (91.31, -1.0, 1.0), (91.31, 1.792, 1.0), (91.31, -1.792, 1.0), (91.31, 1.792, 1.482), (91.31, -1.792, 1.482)], [], [(0, 1, 3, 2), (2, 3, 7, 6), (5, 4, 18, 19), (4, 5, 1, 0), (2, 6, 4, 0), (3, 1, 8, 9), (8, 11, 15, 12), (1, 5, 11, 8), (7, 3, 9, 10), (5, 7, 10, 11), (14, 13, 12, 15), (10, 9, 13, 14), (14, 15, 23, 22), (9, 8, 12, 13), (17, 16, 19, 18), (21, 20, 22, 23), (4, 6, 17, 18), (10, 14, 22, 20), (11, 10, 20, 21), (7, 5, 19, 16), (6, 7, 16, 17), (15, 11, 21, 23)])
me_cube_001.use_remesh_preserve_volume = False
me_cube_001.use_remesh_preserve_attributes = False
me_cube_001.use_mirror_vertex_groups = False
me_cube_001.update()
me_cylinder_008 = bpy.data.meshes.new('Cylinder.008')
me_cylinder_008.from_pydata([(0.0001432, 0.9996, -15.86), (0.0, 1.0, 1.0), (0.5001, 0.8656, -15.86), (0.5, 0.866, 1.0), (0.8662, 0.4996, -15.86), (0.866, 0.5, 1.0), (0.8692, -0.002857, -15.93), (0.8691, -0.002477, 0.9368), (0.8662, -0.5004, -15.86), (0.866, -0.5, 1.0), (0.5001, -0.8664, -15.86), (0.5, -0.866, 1.0), (0.0001434, -1.0, -15.86), (1.51e-07, -1.0, 1.0), (-0.4999, -0.8664, -15.86), (-0.5, -0.866, 1.0), (-0.8659, -0.5004, -15.86), (-0.866, -0.5, 1.0), (-0.9999, -0.0003812, -15.86), (-1.0, -4.649e-07, 1.0), (-0.8659, 0.4996, -15.86), (-0.866, 0.5, 1.0), (-0.4999, 0.8656, -15.86), (-0.5, 0.866, 1.0), (0.4764, 0.8259, 0.9998), (-0.0005049, 0.9537, 0.9998), (0.8254, 0.4768, 0.9998), (0.8284, -0.002372, 0.9395), (0.8254, -0.4769, 0.9998), (0.4764, -0.8259, 0.9998), (-0.0005048, -0.9537, 0.9998), (-0.4774, -0.8259, 0.9998), (-0.8264, -0.4769, 0.9998), (-0.9542, -1e-05, 0.9998), (-0.8264, 0.4768, 0.9998), (-0.4774, 0.8259, 0.9998), (0.5016, 0.8659, 11.66), (0.001602, 0.9998, 11.66), (0.8676, 0.4998, 11.66), (0.8707, -0.002631, 11.6), (0.8676, -0.5002, 11.66), (0.5016, -0.8662, 11.66), (0.001602, -1.0, 11.66), (-0.4984, -0.8662, 11.66), (-0.8647, -0.5001, 11.66), (-0.9987, -6.392e-05, 11.66), (-0.8647, 0.4999, 11.66), (-0.4984, 0.8659, 11.66), (0.478, 0.8258, 11.66), (0.001097, 0.9535, 11.66), (0.827, 0.4767, 11.66), (0.83, -0.002526, 11.6), (0.827, -0.477, 11.66), (0.478, -0.8261, 11.66), (0.001097, -0.9539, 11.66), (-0.4758, -0.8261, 11.66), (-0.8248, -0.477, 11.66), (-0.9526, -0.0001641, 11.66), (-0.8248, 0.4767, 11.66), (-0.4758, 0.8258, 11.66), (0.5004, 0.8661, 29.21), (0.0004181, 1.0, 29.21), (0.8664, 0.5, 29.21), (0.8695, -0.002448, 29.15), (0.8664, -0.5, 29.21), (0.5004, -0.866, 29.21), (0.0004182, -1.0, 29.21), (-0.4996, -0.866, 29.21), (-0.8654, -0.4999, 29.21), (-0.9992, 8.853e-05, 29.21), (-0.8653, 0.5001, 29.21), (-0.4996, 0.8661, 29.21), (0.4768, 0.826, 29.21), (-8.687e-05, 0.9537, 29.21), (0.8259, 0.4769, 29.21), (0.8288, -0.002343, 29.15), (0.8259, -0.4768, 29.21), (0.4768, -0.8259, 29.21), (-8.673e-05, -0.9537, 29.21), (-0.4769, -0.8259, 29.21), (-0.826, -0.4768, 29.21), (-0.9538, 1.908e-05, 29.21), (-0.826, 0.4769, 29.21), (-0.4769, 0.826, 29.21), (0.5008, 0.866, 39.14), (0.0008197, 1.0, 39.14), (0.8668, 0.5, 39.14), (0.8699, -0.002467, 39.07), (0.8668, -0.5, 39.14), (0.5008, -0.866, 39.14), (0.0008199, -1.0, 39.14), (-0.4992, -0.866, 39.14), (-0.8652, -0.5, 39.14), (-0.9992, 9.767e-06, 39.14), (-0.8652, 0.5, 39.14), (-0.4992, 0.866, 39.14), (0.4772, 0.8259, 39.14), (0.0003148, 0.9537, 39.14), (0.8263, 0.4769, 39.14), (0.8292, -0.002361, 39.08), (0.8263, -0.4769, 39.14), (0.4772, -0.8259, 39.14), (0.0003149, -0.9537, 39.14), (-0.4765, -0.8259, 39.14), (-0.8256, -0.4769, 39.14), (-0.9534, 2.285e-07, 39.14), (-0.8256, 0.4769, 39.14), (-0.4765, 0.8259, 39.14), (-1.731, 0.0004394, 29.22), (-1.597, 0.5004, 29.22), (-1.598, -0.4996, 29.22), (-1.598, -0.4997, 11.67), (-1.732, 0.0003484, 11.67), (-1.598, 0.5003, 11.67), (-0.9526, -0.0001641, 11.66), (-0.8248, -0.477, 11.66), (-0.8248, -0.477, 11.66), (-0.8248, 0.4767, 11.66), (-0.8248, 0.4767, 11.66), (-0.826, 0.4769, 29.21), (-0.826, 0.4769, 29.21), (-0.9538, 1.908e-05, 29.21), (-0.826, -0.4768, 29.21), (-0.826, -0.4768, 29.21), (-1.442, -0.4997, 19.65), (-1.43, -0.4997, 18.73), (-1.059, -0.4998, 19.61), (-1.055, -0.4998, 20.56), (-1.446, -0.4997, 20.6), (-1.059, -0.4998, 21.51), (-1.442, -0.4997, 21.55), (-1.071, -0.4998, 22.42), (-1.429, -0.4997, 22.46), (-1.092, -0.4998, 23.26), (-1.408, -0.4997, 23.29), (-1.119, -0.4998, 23.97), (-1.381, -0.4997, 24.0), (-1.152, -0.4998, 24.54), (-1.348, -0.4997, 24.56), (-1.189, -0.4998, 24.93), (-1.31, -0.4997, 24.94), (-1.27, -0.4997, 25.14), (-1.229, -0.4997, 25.13), (-1.072, -0.4998, 18.7), (-1.093, -0.4998, 17.87), (-1.409, -0.4997, 17.9), (-1.382, -0.4997, 17.19), (-1.12, -0.4998, 17.16), (-1.349, -0.4997, 16.62), (-1.191, -0.4998, 16.22), (-1.153, -0.4998, 16.6), (-1.312, -0.4998, 16.23), (-1.272, -0.4998, 16.02), (-1.231, -0.4998, 16.02), (-1.312, 0.2189, 11.66), (-1.311, -0.2297, 11.66), (-1.349, -0.2097, 11.66), (-1.35, 0.1987, 11.66), (-1.382, -0.1809, 11.66), (-1.383, 0.1697, 11.66), (-1.409, -0.1443, 11.66), (-1.41, 0.1329, 11.66), (-1.43, -0.1017, 11.66), (-1.43, 0.09018, 11.66), (-1.443, -0.05482, 11.66), (-1.443, 0.04325, 11.66), (-1.447, -0.005798, 11.66), (-1.447, 0.0002583, 11.66), (-1.271, -0.2398, 11.66), (-1.23, -0.2397, 11.66), (-1.272, 0.2293, 11.66), (-1.191, 0.2193, 11.66), (-1.19, -0.2293, 11.66), (-1.231, 0.2294, 11.66), (-1.154, 0.1993, 11.66), (-1.153, -0.2092, 11.66), (-1.12, -0.1801, 11.66), (-1.121, 0.1704, 11.66), (-1.072, -0.1006, 11.65), (-1.093, 0.1339, 11.65), (-1.093, -0.1434, 11.65), (-1.06, -0.05367, 11.65), (-1.073, 0.09125, 11.65), (-1.056, 0.0001352, 11.65), (-1.056, -0.004621, 11.65), (-1.06, 0.0444, 11.65), (-1.443, 0.5003, 19.64), (-1.431, 0.5003, 18.73), (-1.06, 0.5002, 19.6), (-1.056, 0.5002, 20.55), (-1.447, 0.5003, 20.59), (-1.06, 0.5002, 21.5), (-1.443, 0.5003, 21.54), (-1.073, 0.5002, 22.42), (-1.43, 0.5003, 22.45), (-1.093, 0.5002, 23.25), (-1.409, 0.5003, 23.28), (-1.12, 0.5002, 23.96), (-1.382, 0.5003, 23.99), (-1.153, 0.5002, 24.53), (-1.349, 0.5003, 24.55), (-1.19, 0.5002, 24.92), (-1.311, 0.5003, 24.93), (-1.271, 0.5003, 25.13), (-1.23, 0.5003, 25.13), (-1.073, 0.5002, 18.69), (-1.094, 0.5002, 17.86), (-1.41, 0.5003, 17.89), (-1.383, 0.5003, 17.18), (-1.121, 0.5002, 17.15), (-1.35, 0.5003, 16.61), (-1.192, 0.5002, 16.21), (-1.155, 0.5002, 16.59), (-1.313, 0.5002, 16.22), (-1.273, 0.5002, 16.02), (-1.232, 0.5002, 16.01), (-1.313, 0.2189, 10.07), (-1.312, -0.2297, 10.07), (-1.349, -0.2098, 10.07), (-1.35, 0.1987, 10.07), (-1.382, -0.1809, 10.07), (-1.383, 0.1696, 10.07), (-1.41, -0.1443, 10.07), (-1.41, 0.1329, 10.07), (-1.43, -0.1017, 10.07), (-1.431, 0.09014, 10.07), (-1.443, -0.05485, 10.07), (-1.443, 0.04322, 10.07), (-1.447, -0.005831, 10.07), (-1.447, 0.0002255, 10.07), (-1.272, -0.2398, 10.07), (-1.231, -0.2397, 10.07), (-1.273, 0.2292, 10.07), (-1.192, 0.2192, 10.07), (-1.191, -0.2294, 10.07), (-1.232, 0.2294, 10.07), (-1.154, 0.1993, 10.07), (-1.153, -0.2092, 10.07), (-1.12, -0.1801, 10.07), (-1.121, 0.1704, 10.07), (-1.073, -0.1006, 10.06), (-1.094, 0.1339, 10.07), (-1.093, -0.1434, 10.07), (-1.06, -0.0537, 10.06), (-1.073, 0.09122, 10.07), (-1.056, 0.0001024, 10.06), (-1.056, -0.004653, 10.06), (-1.06, 0.04437, 10.06), (-1.442, -0.5697, 19.65), (-1.43, -0.5697, 18.73), (-1.059, -0.5699, 19.61), (-1.055, -0.5699, 20.56), (-1.446, -0.5697, 20.6), (-1.059, -0.5698, 21.51), (-1.442, -0.5697, 21.55), (-1.071, -0.5698, 22.42), (-1.429, -0.5697, 22.46), (-1.092, -0.5698, 23.26), (-1.408, -0.5697, 23.29), (-1.119, -0.5698, 23.97), (-1.381, -0.5697, 24.0), (-1.152, -0.5698, 24.54), (-1.348, -0.5697, 24.56), (-1.189, -0.5698, 24.93), (-1.31, -0.5697, 24.94), (-1.27, -0.5698, 25.14), (-1.229, -0.5698, 25.13), (-1.072, -0.5699, 18.7), (-1.093, -0.5699, 17.87), (-1.409, -0.5698, 17.9), (-1.382, -0.5698, 17.19), (-1.12, -0.5698, 17.16), (-1.349, -0.5698, 16.62), (-1.191, -0.5698, 16.22), (-1.153, -0.5698, 16.6), (-1.312, -0.5698, 16.23), (-1.272, -0.5698, 16.03), (-1.231, -0.5698, 16.02), (-1.443, 0.5798, 19.64), (-1.431, 0.5798, 18.73), (-1.061, 0.5797, 19.6), (-1.056, 0.5797, 20.55), (-1.448, 0.5798, 20.59), (-1.06, 0.5797, 21.5), (-1.443, 0.5798, 21.54), (-1.073, 0.5797, 22.42), (-1.43, 0.5798, 22.45), (-1.093, 0.5797, 23.25), (-1.41, 0.5798, 23.28), (-1.12, 0.5797, 23.96), (-1.382, 0.5798, 23.99), (-1.153, 0.5798, 24.53), (-1.349, 0.5798, 24.55), (-1.191, 0.5798, 24.92), (-1.312, 0.5798, 24.93), (-1.271, 0.5798, 25.13), (-1.231, 0.5798, 25.12), (-1.073, 0.5797, 18.69), (-1.094, 0.5797, 17.86), (-1.411, 0.5798, 17.89), (-1.383, 0.5798, 17.18), (-1.122, 0.5797, 17.15), (-1.35, 0.5798, 16.61), (-1.192, 0.5797, 16.21), (-1.155, 0.5797, 16.59), (-1.313, 0.5798, 16.22), (-1.273, 0.5797, 16.02), (-1.232, 0.5797, 16.01), (-0.0003961, 0.06726, -38.16), (0.4996, 0.0581, -38.16), (0.8657, 0.03322, -38.17), (0.8688, -0.0008718, -38.24), (0.8658, -0.03462, -38.18), (0.4998, -0.0594, -38.18), (-0.0001936, -0.06841, -38.18), (-0.5002, -0.05925, -38.18), (-1.001, -0.03435, -38.18), (-1.003, -0.0004274, -38.17), (-1.001, 0.03349, -38.17), (-0.5004, 0.05825, -38.16), (0.4998, 0.8689, 149.7), (-0.0002457, 1.003, 149.7), (0.8658, 0.5028, 149.7), (0.8689, 0.0003657, 149.6), (0.8658, -0.4972, 149.7), (0.4998, -0.8632, 149.7), (-0.0002456, -0.9972, 149.7), (-0.5002, -0.8632, 149.7), (-0.8663, -0.4972, 149.7), (-1.0, 0.002842, 149.7), (-0.8663, 0.5028, 149.7), (-0.5002, 0.8689, 149.7), (0.4761, 0.8288, 149.7), (-0.0007507, 0.9565, 149.7), (0.8252, 0.4797, 149.7), (0.8281, 0.0004708, 149.6), (0.8252, -0.474, 149.7), (0.4761, -0.8231, 149.7), (-0.0007505, -0.9509, 149.7), (-0.4776, -0.8231, 149.7), (-0.8267, -0.474, 149.7), (-0.9545, 0.002832, 149.7), (-0.8267, 0.4797, 149.7), (-0.4776, 0.8288, 149.7), (0.4995, 0.6091, 171.3), (-0.0004868, 0.7029, 171.3), (0.8656, 0.3531, 171.3), (0.8686, 0.00156, 171.3), (0.8656, -0.3465, 171.3), (0.4996, -0.6025, 171.3), (-0.0004215, -0.6962, 171.3), (-0.5004, -0.6025, 171.3), (-0.8665, -0.3464, 171.3), (-1.0, 0.003381, 171.3), (-0.8665, 0.3532, 171.3), (-0.5005, 0.6092, 171.3), (0.4759, 0.5811, 171.3), (-0.0009902, 0.6705, 171.3), (0.825, 0.3369, 171.3), (0.8279, 0.001635, 171.3), (0.825, -0.3303, 171.3), (0.4759, -0.5745, 171.3), (-0.0009279, -0.6638, 171.3), (-0.4778, -0.5744, 171.3), (-0.8269, -0.3302, 171.3), (-0.9547, 0.003372, 171.3), (-0.8269, 0.337, 171.3), (-0.4778, 0.5811, 171.3), (0.4993, 0.4343, 194.9), (-0.0007362, 0.5009, 194.9), (0.8653, 0.2523, 194.9), (0.8684, 0.002596, 194.9), (0.8654, -0.2447, 194.9), (0.4994, -0.4265, 194.9), (-0.0006268, -0.4931, 194.9), (-0.5006, -0.4265, 194.9), (-0.8667, -0.2445, 194.9), (-1.001, 0.003975, 194.9), (-0.8667, 0.2525, 194.9), (-0.5007, 0.4343, 194.9), (0.4756, 0.4143, 194.9), (-0.001239, 0.4779, 194.9), (0.8247, 0.2408, 194.9), (0.8277, 0.002651, 194.9), (0.8248, -0.2332, 194.9), (0.4757, -0.4066, 194.9), (-0.001134, -0.4701, 194.9), (-0.478, -0.4065, 194.9), (-0.8271, -0.233, 194.9), (-0.9549, 0.003967, 194.9), (-0.8272, 0.2409, 194.9), (-0.4781, 0.4144, 194.9), (0.4993, 0.4342, 198.3), (-0.0006645, 0.5008, 198.3), (0.8654, 0.2522, 198.3), (0.8685, 0.00251, 198.3), (0.8654, -0.2447, 198.3), (0.4994, -0.4266, 198.3), (-0.0005552, -0.4932, 198.3), (-0.5006, -0.4265, 198.3), (-0.8666, -0.2446, 198.3), (-1.001, 0.00389, 198.3), (-0.8667, 0.2524, 198.3), (-0.5007, 0.4342, 198.3), (0.4757, 0.4142, 198.3), (-0.001167, 0.4778, 198.3), (0.8248, 0.2407, 198.3), (0.8278, 0.002566, 198.3), (0.8248, -0.2332, 198.3), (0.4758, -0.4067, 198.3), (-0.001063, -0.4702, 198.3), (-0.4779, -0.4066, 198.3), (-0.827, -0.2331, 198.3), (-0.9548, 0.003881, 198.3), (-0.8271, 0.2409, 198.3), (-0.478, 0.4143, 198.3)], [(381, 405), (384, 408), (414, 390), (391, 415), (406, 382), (383, 407), (385, 409), (386, 410), (387, 411), (388, 412), (380, 404), (389, 413)], [(0, 1, 3, 2), (2, 3, 5, 4), (4, 5, 7, 6), (6, 7, 9, 8), (8, 9, 11, 10), (10, 11, 13, 12), (12, 13, 15, 14), (14, 15, 17, 16), (16, 17, 19, 18), (18, 19, 21, 20), (9, 7, 39, 40), (20, 21, 23, 22), (22, 23, 1, 0), (10, 12, 314, 313), (24, 25, 35, 34, 33, 32, 31, 30, 29, 28, 27, 26), (28, 29, 53, 52), (35, 25, 49, 59), (23, 21, 46, 47), (13, 11, 41, 42), (27, 28, 52, 51), (117, 118, 58), (3, 1, 37, 36), (26, 27, 51, 50), (17, 15, 43, 44), (7, 5, 38, 39), (114, 117, 58, 57), (40, 39, 63, 64), (47, 46, 70, 71), (53, 54, 78, 77), (39, 38, 62, 63), (45, 44, 111, 112, 167, 166, 164, 162, 160, 158, 156, 155, 168, 169, 172, 175, 176, 180, 178, 181, 184, 183), (52, 53, 77, 76), (38, 36, 60, 62), (59, 49, 73, 83), (69, 70, 109, 108), (51, 52, 76, 75), (36, 37, 61, 60), (58, 118, 119, 82), (19, 17, 44, 45), (29, 30, 54, 53), (30, 31, 55, 54), (5, 3, 36, 38), (15, 13, 42, 43), (1, 23, 47, 37), (115, 116, 56), (25, 24, 48, 49), (11, 9, 40, 41), (21, 19, 45, 46), (116, 114, 57, 56), (24, 26, 50, 48), (82, 119, 120), (68, 67, 91, 92), (74, 75, 99, 98), (81, 82, 120, 121), (67, 66, 90, 91), (72, 74, 98, 96), (80, 81, 121, 123), (66, 65, 89, 90), (73, 72, 96, 97), (122, 80, 123), (65, 64, 88, 89), (61, 71, 95, 85), (54, 55, 79, 78), (37, 47, 71, 61), (41, 40, 64, 65), (115, 56, 80, 122), (49, 48, 72, 73), (42, 41, 65, 66), (48, 50, 74, 72), (43, 42, 66, 67), (44, 116, 114, 45), (50, 51, 75, 74), (44, 43, 67, 68), (101, 102, 338, 337), (87, 86, 322, 323), (94, 93, 329, 330), (100, 101, 337, 336), (86, 84, 320, 322), (107, 97, 333, 343), (93, 92, 328, 329), (99, 100, 336, 335), (84, 85, 321, 320), (106, 107, 343, 342), (92, 91, 327, 328), (98, 99, 335, 334), (60, 61, 85, 84), (75, 76, 100, 99), (69, 68, 92, 93), (83, 73, 97, 107), (62, 60, 84, 86), (76, 77, 101, 100), (70, 69, 93, 94), (63, 62, 86, 87), (77, 78, 102, 101), (71, 70, 94, 95), (64, 63, 87, 88), (78, 79, 103, 102), (110, 108, 112, 111), (108, 109, 113, 112), (44, 68, 127, 126, 143, 144, 147, 150, 149, 153, 152, 151, 148, 146, 145, 125, 124, 128, 110, 111), (68, 69, 108, 110), (70, 46, 113, 109, 190, 186, 187, 207, 208, 210, 213, 214, 215, 211, 212, 209, 206, 205, 188, 189), (46, 45, 183, 185, 182, 179, 177, 174, 171, 173, 170, 154, 157, 159, 161, 163, 165, 167, 112, 113), (33, 34, 117, 114), (31, 32, 116, 115, 55), (32, 33, 114, 116), (34, 35, 59, 118, 117), (118, 59, 83, 119), (119, 83, 107, 106, 120), (121, 120, 106, 105), (123, 121, 105, 104), (79, 122, 123, 104, 103), (55, 115, 122, 79), (117, 46, 45, 114), (46, 70, 119, 118), (44, 68, 122, 115), (123, 68, 69, 121), (70, 120, 121, 69), (110, 128, 130, 132, 134, 136, 138, 140, 141, 142, 139, 137, 135, 133, 131, 129, 127, 68), (189, 191, 193, 195, 197, 199, 201, 204, 203, 202, 200, 198, 196, 194, 192, 190, 109, 70), (174, 177, 239, 236), (165, 163, 225, 227), (178, 180, 242, 240), (164, 166, 228, 226), (179, 182, 244, 241), (167, 165, 227, 229), (180, 176, 238, 242), (166, 167, 229, 228), (154, 170, 232, 216), (181, 178, 240, 243), (169, 168, 230, 231), (155, 156, 218, 217), (182, 185, 247, 244), (170, 173, 235, 232), (157, 154, 216, 219), (183, 184, 246, 245), (168, 155, 217, 230), (156, 158, 220, 218), (184, 181, 243, 246), (171, 174, 236, 233), (159, 157, 219, 221), (185, 183, 245, 247), (172, 169, 231, 234), (158, 160, 222, 220), (173, 171, 233, 235), (161, 159, 221, 223), (175, 172, 234, 237), (160, 162, 224, 222), (177, 179, 241, 239), (163, 161, 223, 225), (176, 175, 237, 238), (162, 164, 226, 224), (141, 140, 264, 265), (128, 124, 248, 252), (153, 149, 273, 277), (142, 141, 265, 266), (127, 129, 253, 251), (139, 142, 266, 263), (130, 128, 252, 254), (143, 126, 250, 267), (129, 131, 255, 253), (144, 143, 267, 268), (132, 130, 254, 256), (125, 145, 269, 249), (131, 133, 257, 255), (145, 146, 270, 269), (134, 132, 256, 258), (146, 148, 272, 270), (133, 135, 259, 257), (147, 144, 268, 271), (136, 134, 258, 260), (149, 150, 274, 273), (135, 137, 261, 259), (148, 151, 275, 272), (138, 136, 260, 262), (150, 147, 271, 274), (137, 139, 263, 261), (124, 125, 249, 248), (151, 152, 276, 275), (140, 138, 262, 264), (126, 127, 251, 250), (152, 153, 277, 276), (204, 201, 293, 296), (190, 192, 284, 282), (188, 205, 297, 280), (193, 191, 283, 285), (205, 206, 298, 297), (192, 194, 286, 284), (207, 187, 279, 299), (195, 193, 285, 287), (206, 209, 301, 298), (194, 196, 288, 286), (208, 207, 299, 300), (197, 195, 287, 289), (209, 212, 304, 301), (196, 198, 290, 288), (210, 208, 300, 302), (199, 197, 289, 291), (212, 211, 303, 304), (198, 200, 292, 290), (213, 210, 302, 305), (201, 199, 291, 293), (187, 186, 278, 279), (211, 215, 307, 303), (200, 202, 294, 292), (189, 188, 280, 281), (214, 213, 305, 306), (202, 203, 295, 294), (186, 190, 282, 278), (215, 214, 306, 307), (203, 204, 296, 295), (191, 189, 281, 283), (308, 309, 310, 311, 312, 313, 314, 315, 316, 317, 318, 319), (8, 10, 313, 312), (6, 8, 312, 311), (22, 0, 308, 319), (0, 2, 309, 308), (4, 6, 311, 310), (20, 22, 319, 318), (2, 4, 310, 309), (18, 20, 318, 317), (16, 18, 317, 316), (14, 16, 316, 315), (12, 14, 315, 314), (337, 338, 362, 361), (323, 322, 346, 347), (330, 329, 353, 354), (336, 337, 361, 360), (322, 320, 344, 346), (343, 333, 357, 367), (329, 328, 352, 353), (335, 336, 360, 359), (320, 321, 345, 344), (342, 343, 367, 366), (328, 327, 351, 352), (334, 335, 359, 358), (95, 94, 330, 331), (88, 87, 323, 324), (102, 103, 339, 338), (85, 95, 331, 321), (89, 88, 324, 325), (103, 104, 340, 339), (97, 96, 332, 333), (90, 89, 325, 326), (104, 105, 341, 340), (96, 98, 334, 332), (91, 90, 326, 327), (105, 106, 342, 341), (358, 359, 383, 382), (365, 366, 390, 389), (351, 350, 374, 375), (356, 358, 382, 380), (364, 365, 389, 388), (350, 349, 373, 374), (357, 356, 380, 381), (363, 364, 388, 387), (349, 348, 372, 373), (345, 355, 379, 369), (362, 363, 387, 386), (348, 347, 371, 372), (331, 330, 354, 355), (324, 323, 347, 348), (338, 339, 363, 362), (321, 331, 355, 345), (325, 324, 348, 349), (339, 340, 364, 363), (333, 332, 356, 357), (326, 325, 349, 350), (340, 341, 365, 364), (332, 334, 358, 356), (327, 326, 350, 351), (341, 342, 366, 365), (371, 370, 394, 395), (378, 377, 401, 402), (370, 368, 392, 394), (377, 376, 400, 401), (368, 369, 393, 392), (376, 375, 399, 400), (352, 351, 375, 376), (366, 367, 391, 390), (344, 345, 369, 368), (359, 360, 384, 383), (353, 352, 376, 377), (367, 357, 381, 391), (346, 344, 368, 370), (360, 361, 385, 384), (354, 353, 377, 378), (347, 346, 370, 371), (361, 362, 386, 385), (355, 354, 378, 379), (401, 400, 412, 413), (400, 399, 411, 412), (399, 398, 410, 411), (398, 397, 409, 410), (397, 396, 408, 409), (396, 395, 407, 408), (393, 403, 415, 405), (392, 393, 405, 404), (395, 394, 406, 407), (403, 402, 414, 415), (394, 392, 404, 406), (402, 401, 413, 414), (379, 378, 402, 403), (372, 371, 395, 396), (369, 379, 403, 393), (373, 372, 396, 397), (374, 373, 397, 398), (387, 391, 381, 386), (388, 390, 391, 387), (375, 374, 398, 399), (389, 390, 388), (380, 385, 386, 381), (382, 384, 385, 380), (413, 412, 414), (412, 411, 415, 414), (411, 410, 405, 415), (404, 405, 410, 409), (406, 404, 409, 408)])
me_cylinder_008.use_remesh_preserve_volume = False
me_cylinder_008.use_remesh_preserve_attributes = False
me_cylinder_008.use_mirror_vertex_groups = False
me_cylinder_008.update()
me_cylinder_010 = bpy.data.meshes.new('Cylinder.010')
me_cylinder_010.from_pydata([(0.0, 1.0, -1.0), (0.0, 1.0, 1.0), (0.2079, 0.9781, -1.0), (0.2079, 0.9781, 1.0), (0.4067, 0.9135, -1.0), (0.4067, 0.9135, 1.0), (0.5878, 0.809, -1.0), (0.5878, 0.809, 1.0), (0.7431, 0.6691, -1.0), (0.7431, 0.6691, 1.0), (0.866, 0.5, -1.0), (0.866, 0.5, 1.0), (0.9511, 0.309, -1.0), (0.9511, 0.309, 1.0), (0.9945, 0.1045, -1.0), (0.9945, 0.1045, 1.0), (0.9945, -0.1045, -1.0), (0.9945, -0.1045, 1.0), (0.9511, -0.309, -1.0), (0.9511, -0.309, 1.0), (0.866, -0.5, -1.0), (0.866, -0.5, 1.0), (0.7431, -0.6691, -1.0), (0.7431, -0.6691, 1.0), (0.5878, -0.809, -1.0), (0.5878, -0.809, 1.0), (0.4067, -0.9135, -1.0), (0.4067, -0.9135, 1.0), (0.2079, -0.9781, -1.0), (0.2079, -0.9781, 1.0), (-8.742e-08, -1.0, -1.0), (-8.742e-08, -1.0, 1.0), (-0.2079, -0.9781, -1.0), (-0.2079, -0.9781, 1.0), (-0.4067, -0.9135, -1.0), (-0.4067, -0.9135, 1.0), (-0.5878, -0.809, -1.0), (-0.5878, -0.809, 1.0), (-0.7431, -0.6691, -1.0), (-0.7431, -0.6691, 1.0), (-0.866, -0.5, -1.0), (-0.866, -0.5, 1.0), (-0.9511, -0.309, -1.0), (-0.9511, -0.309, 1.0), (-0.9945, -0.1045, -1.0), (-0.9945, -0.1045, 1.0), (-0.9945, 0.1045, -1.0), (-0.9945, 0.1045, 1.0), (-0.9511, 0.309, -1.0), (-0.9511, 0.309, 1.0), (-0.866, 0.5, -1.0), (-0.866, 0.5, 1.0), (-0.7431, 0.6691, -1.0), (-0.7431, 0.6691, 1.0), (-0.5878, 0.809, -1.0), (-0.5878, 0.809, 1.0), (-0.4067, 0.9135, -1.0), (-0.4067, 0.9135, 1.0), (-0.2079, 0.9781, -1.0), (-0.2079, 0.9781, 1.0)], [], [(0, 1, 3, 2), (2, 3, 5, 4), (4, 5, 7, 6), (6, 7, 9, 8), (8, 9, 11, 10), (10, 11, 13, 12), (12, 13, 15, 14), (14, 15, 17, 16), (16, 17, 19, 18), (18, 19, 21, 20), (20, 21, 23, 22), (22, 23, 25, 24), (24, 25, 27, 26), (26, 27, 29, 28), (28, 29, 31, 30), (30, 31, 33, 32), (32, 33, 35, 34), (34, 35, 37, 36), (36, 37, 39, 38), (38, 39, 41, 40), (40, 41, 43, 42), (42, 43, 45, 44), (44, 45, 47, 46), (46, 47, 49, 48), (48, 49, 51, 50), (50, 51, 53, 52), (52, 53, 55, 54), (54, 55, 57, 56), (3, 1, 59, 57, 55, 53, 51, 49, 47, 45, 43, 41, 39, 37, 35, 33, 31, 29, 27, 25, 23, 21, 19, 17, 15, 13, 11, 9, 7, 5), (56, 57, 59, 58), (58, 59, 1, 0), (0, 2, 4, 6, 8, 10, 12, 14, 16, 18, 20, 22, 24, 26, 28, 30, 32, 34, 36, 38, 40, 42, 44, 46, 48, 50, 52, 54, 56, 58)])
me_cylinder_010.use_remesh_preserve_volume = False
me_cylinder_010.use_remesh_preserve_attributes = False
me_cylinder_010.use_mirror_vertex_groups = False
me_cylinder_010.update()
me_cylinder_011 = bpy.data.meshes.new('Cylinder.011')
me_cylinder_011.from_pydata([(0.0, 1.0, -1.0), (0.0, 1.0, 1.0), (0.2079, 0.9781, -1.0), (0.2079, 0.9781, 1.0), (0.4067, 0.9135, -1.0), (0.4067, 0.9135, 1.0), (0.5878, 0.809, -1.0), (0.5878, 0.809, 1.0), (0.7431, 0.6691, -1.0), (0.7431, 0.6691, 1.0), (0.866, 0.5, -1.0), (0.866, 0.5, 1.0), (0.9511, 0.309, -1.0), (0.9511, 0.309, 1.0), (0.9945, 0.1045, -1.0), (0.9945, 0.1045, 1.0), (0.9945, -0.1045, -1.0), (0.9945, -0.1045, 1.0), (0.9511, -0.309, -1.0), (0.9511, -0.309, 1.0), (0.866, -0.5, -1.0), (0.866, -0.5, 1.0), (0.7431, -0.6691, -1.0), (0.7431, -0.6691, 1.0), (0.5878, -0.809, -1.0), (0.5878, -0.809, 1.0), (0.4067, -0.9135, -1.0), (0.4067, -0.9135, 1.0), (0.2079, -0.9781, -1.0), (0.2079, -0.9781, 1.0), (-8.742e-08, -1.0, -1.0), (-8.742e-08, -1.0, 1.0), (-0.2079, -0.9781, -1.0), (-0.2079, -0.9781, 1.0), (-0.4067, -0.9135, -1.0), (-0.4067, -0.9135, 1.0), (-0.5878, -0.809, -1.0), (-0.5878, -0.809, 1.0), (-0.7431, -0.6691, -1.0), (-0.7431, -0.6691, 1.0), (-0.866, -0.5, -1.0), (-0.866, -0.5, 1.0), (-0.9511, -0.309, -1.0), (-0.9511, -0.309, 1.0), (-0.9945, -0.1045, -1.0), (-0.9945, -0.1045, 1.0), (-0.9945, 0.1045, -1.0), (-0.9945, 0.1045, 1.0), (-0.9511, 0.309, -1.0), (-0.9511, 0.309, 1.0), (-0.866, 0.5, -1.0), (-0.866, 0.5, 1.0), (-0.7431, 0.6691, -1.0), (-0.7431, 0.6691, 1.0), (-0.5878, 0.809, -1.0), (-0.5878, 0.809, 1.0), (-0.4067, 0.9135, -1.0), (-0.4067, 0.9135, 1.0), (-0.2079, 0.9781, -1.0), (-0.2079, 0.9781, 1.0)], [], [(0, 1, 3, 2), (2, 3, 5, 4), (4, 5, 7, 6), (6, 7, 9, 8), (8, 9, 11, 10), (10, 11, 13, 12), (12, 13, 15, 14), (14, 15, 17, 16), (16, 17, 19, 18), (18, 19, 21, 20), (20, 21, 23, 22), (22, 23, 25, 24), (24, 25, 27, 26), (26, 27, 29, 28), (28, 29, 31, 30), (30, 31, 33, 32), (32, 33, 35, 34), (34, 35, 37, 36), (36, 37, 39, 38), (38, 39, 41, 40), (40, 41, 43, 42), (42, 43, 45, 44), (44, 45, 47, 46), (46, 47, 49, 48), (48, 49, 51, 50), (50, 51, 53, 52), (52, 53, 55, 54), (54, 55, 57, 56), (3, 1, 59, 57, 55, 53, 51, 49, 47, 45, 43, 41, 39, 37, 35, 33, 31, 29, 27, 25, 23, 21, 19, 17, 15, 13, 11, 9, 7, 5), (56, 57, 59, 58), (58, 59, 1, 0), (0, 2, 4, 6, 8, 10, 12, 14, 16, 18, 20, 22, 24, 26, 28, 30, 32, 34, 36, 38, 40, 42, 44, 46, 48, 50, 52, 54, 56, 58)])
me_cylinder_011.use_remesh_preserve_volume = False
me_cylinder_011.use_remesh_preserve_attributes = False
me_cylinder_011.use_mirror_vertex_groups = False
me_cylinder_011.update()
me_cylinder_012 = bpy.data.meshes.new('Cylinder.012')
me_cylinder_012.from_pydata([(0.0, 1.0, -1.0), (0.0, 1.0, 1.0), (0.2079, 0.9781, -1.0), (0.2079, 0.9781, 1.0), (0.4067, 0.9135, -1.0), (0.4067, 0.9135, 1.0), (0.5878, 0.809, -1.0), (0.5878, 0.809, 1.0), (0.7431, 0.6691, -1.0), (0.7431, 0.6691, 1.0), (0.866, 0.5, -1.0), (0.866, 0.5, 1.0), (0.9511, 0.309, -1.0), (0.9511, 0.309, 1.0), (0.9945, 0.1045, -1.0), (0.9945, 0.1045, 1.0), (0.9945, -0.1045, -1.0), (0.9945, -0.1045, 1.0), (0.9511, -0.309, -1.0), (0.9511, -0.309, 1.0), (0.866, -0.5, -1.0), (0.866, -0.5, 1.0), (0.7431, -0.6691, -1.0), (0.7431, -0.6691, 1.0), (0.5878, -0.809, -1.0), (0.5878, -0.809, 1.0), (0.4067, -0.9135, -1.0), (0.4067, -0.9135, 1.0), (0.2079, -0.9781, -1.0), (0.2079, -0.9781, 1.0), (-8.742e-08, -1.0, -1.0), (-8.742e-08, -1.0, 1.0), (-0.2079, -0.9781, -1.0), (-0.2079, -0.9781, 1.0), (-0.4067, -0.9135, -1.0), (-0.4067, -0.9135, 1.0), (-0.5878, -0.809, -1.0), (-0.5878, -0.809, 1.0), (-0.7431, -0.6691, -1.0), (-0.7431, -0.6691, 1.0), (-0.866, -0.5, -1.0), (-0.866, -0.5, 1.0), (-0.9511, -0.309, -1.0), (-0.9511, -0.309, 1.0), (-0.9945, -0.1045, -1.0), (-0.9945, -0.1045, 1.0), (-0.9945, 0.1045, -1.0), (-0.9945, 0.1045, 1.0), (-0.9511, 0.309, -1.0), (-0.9511, 0.309, 1.0), (-0.866, 0.5, -1.0), (-0.866, 0.5, 1.0), (-0.7431, 0.6691, -1.0), (-0.7431, 0.6691, 1.0), (-0.5878, 0.809, -1.0), (-0.5878, 0.809, 1.0), (-0.4067, 0.9135, -1.0), (-0.4067, 0.9135, 1.0), (-0.2079, 0.9781, -1.0), (-0.2079, 0.9781, 1.0)], [], [(0, 1, 3, 2), (2, 3, 5, 4), (4, 5, 7, 6), (6, 7, 9, 8), (8, 9, 11, 10), (10, 11, 13, 12), (12, 13, 15, 14), (14, 15, 17, 16), (16, 17, 19, 18), (18, 19, 21, 20), (20, 21, 23, 22), (22, 23, 25, 24), (24, 25, 27, 26), (26, 27, 29, 28), (28, 29, 31, 30), (30, 31, 33, 32), (32, 33, 35, 34), (34, 35, 37, 36), (36, 37, 39, 38), (38, 39, 41, 40), (40, 41, 43, 42), (42, 43, 45, 44), (44, 45, 47, 46), (46, 47, 49, 48), (48, 49, 51, 50), (50, 51, 53, 52), (52, 53, 55, 54), (54, 55, 57, 56), (3, 1, 59, 57, 55, 53, 51, 49, 47, 45, 43, 41, 39, 37, 35, 33, 31, 29, 27, 25, 23, 21, 19, 17, 15, 13, 11, 9, 7, 5), (56, 57, 59, 58), (58, 59, 1, 0), (0, 2, 4, 6, 8, 10, 12, 14, 16, 18, 20, 22, 24, 26, 28, 30, 32, 34, 36, 38, 40, 42, 44, 46, 48, 50, 52, 54, 56, 58)])
me_cylinder_012.use_remesh_preserve_volume = False
me_cylinder_012.use_remesh_preserve_attributes = False
me_cylinder_012.use_mirror_vertex_groups = False
me_cylinder_012.update()

# ---- objects
ob_cylinder_015 = bpy.data.objects.new('Cylinder.015', me_cylinder_020)
ob_cylinder_014 = bpy.data.objects.new('Cylinder.014', me_cylinder_019)
ob_cylinder_013 = bpy.data.objects.new('Cylinder.013', me_cylinder_018)
ob_cube_002 = bpy.data.objects.new('Cube.002', me_cube_002)
ob_cylinder_012 = bpy.data.objects.new('Cylinder.012', me_cylinder_016)
ob_cylinder_007 = bpy.data.objects.new('Cylinder.007', me_cylinder_007)
ob_cylinder_006 = bpy.data.objects.new('Cylinder.006', me_cylinder_006)
ob_cylinder_004 = bpy.data.objects.new('Cylinder.004', me_cylinder_004)
ob_cylinder_001 = bpy.data.objects.new('Cylinder.001', me_cylinder_001)
ob_cylinder = bpy.data.objects.new('Cylinder', me_cylinder)
ob_cube = bpy.data.objects.new('Cube', me_cube)
ob_cylinder_002 = bpy.data.objects.new('Cylinder.002', me_cylinder_002)
ob_cylinder_003 = bpy.data.objects.new('Cylinder.003', me_cylinder_003)
ob_cylinder_005 = bpy.data.objects.new('Cylinder.005', me_cylinder_005)
ob_cube_001 = bpy.data.objects.new('Cube.001', me_cube_001)
ob_cylinder_008 = bpy.data.objects.new('Cylinder.008', me_cylinder_008)
ob_cylinder_009 = bpy.data.objects.new('Cylinder.009', me_cylinder_010)
ob_cylinder_010 = bpy.data.objects.new('Cylinder.010', me_cylinder_011)
ob_cylinder_011 = bpy.data.objects.new('Cylinder.011', me_cylinder_012)

# ---- transforms, parenting, visibility, modifiers, constraints
ob_cylinder_015.location = (5.068, 0.1186, 0.3317)
ob_cylinder_015.rotation_euler = (-0.0, 1.572, -0.0)
ob_cylinder_015.scale = (0.2625, 0.2625, 0.2625)
ob_cylinder_015.lineart.crease_threshold = 0.0
ob_cylinder_014.location = (-5.518, 1.314, 2.315)
ob_cylinder_014.scale = (0.03571, 0.03571, 0.144)
ob_cylinder_014.lineart.crease_threshold = 0.0
ob_cylinder_013.location = (-5.508, 1.315, 1.186)
ob_cylinder_013.scale = (0.2308, 0.2308, 0.918)
ob_cylinder_013.lineart.crease_threshold = 0.0
ob_cube_002.location = (-5.797, 1.489, -1.402)
ob_cube_002.scale = (0.7969, 1.86, 1.733)
ob_cube_002.lineart.crease_threshold = 0.0
ob_cylinder_012.location = (-26.49, -2.374, 11.03)
ob_cylinder_012.rotation_euler = (0.006248, -1.632, -0.009539)
ob_cylinder_012.scale = (0.2563, 0.2559, -11.88)
ob_cylinder_012.lineart.crease_threshold = 0.0
ob_cylinder_007.location = (-2.454, -5.547, 0.0536)
ob_cylinder_007.rotation_euler = (0.0, -0.7684, 0.0)
ob_cylinder_007.scale = (0.1513, 0.1513, 0.1513)
ob_cylinder_007.lineart.crease_threshold = 0.0
ob_cylinder_006.location = (-2.354, -1.515, -0.04076)
ob_cylinder_006.rotation_euler = (1.571, -0.0, 0.0)
ob_cylinder_006.scale = (0.2173, 0.2173, 8.017)
ob_cylinder_006.lineart.crease_threshold = 0.0
ob_cylinder_004.location = (-5.308, -4.011, -0.3486)
ob_cylinder_004.scale = (-0.09536, -0.09536, 1.001)
ob_cylinder_004.lineart.crease_threshold = 0.0
ob_cylinder_001.location = (-3.864, -2.399, 2.588)
ob_cylinder_001.scale = (0.2248, 0.2248, 0.5423)
ob_cylinder_001.lineart.crease_threshold = 0.0
ob_cylinder.location = (-3.883, -2.387, -2.934)
ob_cylinder.scale = (0.1575, 0.1575, 0.1575)
ob_cylinder.lineart.crease_threshold = 0.0
ob_cube.location = (-3.996, -2.416, -2.69)
ob_cube.scale = (0.4547, 0.4547, 0.4547)
ob_cube.lock_rotations_4d = False
ob_cube.empty_display_type = 'ARROWS'
ob_cube.lineart.crease_threshold = 0.0
ob_cylinder_002.location = (-6.083, -4.931, 5.907)
ob_cylinder_002.rotation_euler = (8.435e-07, 1.569, 8.462e-07)
ob_cylinder_002.scale = (0.4991, 0.4991, -0.06667)
ob_cylinder_002.lineart.crease_threshold = 0.0
ob_cylinder_003.location = (-5.303, -4.01, -1.999)
ob_cylinder_003.scale = (0.3545, 0.3545, 1.024)
ob_cylinder_003.lineart.crease_threshold = 0.0
ob_cylinder_005.location = (-1.939, 3.29, 6.169)
ob_cylinder_005.rotation_euler = (0.005818, -1.331, -1.571)
ob_cylinder_005.scale = (0.5979, 0.5979, 0.1197)
ob_cylinder_005.lineart.crease_threshold = 0.0
ob_cube_001.location = (-0.7871, -2.224, -2.407)
ob_cube_001.scale = (0.6296, 0.6296, 0.6296)
ob_cube_001.lineart.crease_threshold = 0.0
ob_cylinder_008.location = (-6.794, -2.285, 3.457)
ob_cylinder_008.rotation_euler = (-0.5248, 1.571, -0.5253)
ob_cylinder_008.scale = (7.71, 6.398, 0.3293)
ob_cylinder_008.lineart.crease_threshold = 0.0
ob_cylinder_009.location = (-0.06854, 1.472, 13.07)
ob_cylinder_009.rotation_euler = (1.563, 2.22e-16, 2.202e-16)
ob_cylinder_009.scale = (1.509, 1.509, 1.509)
ob_cylinder_009.lineart.crease_threshold = 0.0
ob_cylinder_010.location = (-0.06854, -5.846, 13.07)
ob_cylinder_010.rotation_euler = (1.563, 2.22e-16, 2.202e-16)
ob_cylinder_010.scale = (1.509, 1.509, 1.509)
ob_cylinder_010.lineart.crease_threshold = 0.0
ob_cylinder_011.location = (3.01, -2.281, 13.06)
ob_cylinder_011.rotation_euler = (1.563, -1.49e-08, 1.571)
ob_cylinder_011.scale = (1.509, 1.509, 1.509)
ob_cylinder_011.lineart.crease_threshold = 0.0

# ---- collection membership
col_collection_1.objects.link(ob_cylinder_015)
col_collection_1.objects.link(ob_cylinder_014)
col_collection_1.objects.link(ob_cylinder_013)
col_collection_1.objects.link(ob_cube_002)
col_collection_1.objects.link(ob_cylinder_012)
col_collection_1.objects.link(ob_cylinder_007)
col_collection_1.objects.link(ob_cylinder_006)
col_collection_1.objects.link(ob_cylinder_004)
col_collection_1.objects.link(ob_cylinder_001)
col_collection_1.objects.link(ob_cylinder)
col_collection_1.objects.link(ob_cube)
col_collection_2.objects.link(ob_cylinder_002)
col_collection_3.objects.link(ob_cylinder_003)
col_collection_4.objects.link(ob_cylinder_005)
col_collection_5.objects.link(ob_cube_001)
col_collection_5.objects.link(ob_cylinder_008)
col_collection_6.objects.link(ob_cylinder_009)
col_collection_6.objects.link(ob_cylinder_010)
col_collection_6.objects.link(ob_cylinder_011)

# ---- scene / render settings (as saved in the file)
scene.frame_start = 1; scene.frame_end = 250; scene.frame_set(1)
scene.render.engine = 'BLENDER_EEVEE_NEXT'
scene.render.resolution_percentage = 50
scene.render.dither_intensity = 0.0
scene.cycles.use_denoising = False
scene.cycles.samples = 128
scene.cycles.sampling_pattern = 'TABULATED_SOBOL'
scene.cycles.use_adaptive_sampling = False
scene.cycles.use_light_tree = False
scene.cycles.blur_glossy = 0.0
scene.cycles.sample_clamp_indirect = 0.0
scene.view_settings.view_transform = 'Standard'
bpy.context.view_layer.update()

# ---- added for rendering (the .blend has no active camera and no usable light): camera, sun
cam_auto = bpy.data.cameras.new('AutoCamera')
cam_auto.lens = 50.0
cam_auto.sensor_width = 36.0
cam_auto.clip_end = 2227.32
ob_auto_camera = bpy.data.objects.new('AutoCamera', cam_auto)
scene.collection.objects.link(ob_auto_camera)
ob_auto_camera.location = (118.078, -153.811, 108.303)
ob_auto_camera.rotation_euler = (1.09748, -7.21219e-08, 0.694738)
scene.camera = ob_auto_camera
light_auto_sun = bpy.data.lights.new('AutoSun', 'SUN')
light_auto_sun.energy = 3.0
light_auto_sun.angle = 0.0523599
ob_auto_sun = bpy.data.objects.new('AutoSun', light_auto_sun)
scene.collection.objects.link(ob_auto_sun)
ob_auto_sun.rotation_euler = (0.872665, 0.174533, 0.523599)
bpy.context.view_layer.update()

